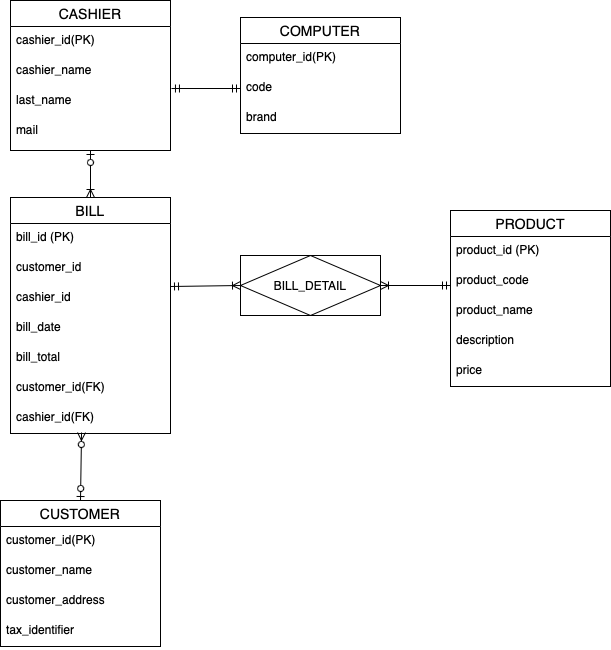

The diagram above was exported from draw.io. Its source (the exported page's mxGraphModel, read from the mxfile embedded in the PNG):
<mxGraphModel dx="1748" dy="1029" grid="1" gridSize="10" guides="1" tooltips="1" connect="1" arrows="1" fold="1" page="1" pageScale="1" pageWidth="827" pageHeight="1169" math="0" shadow="0">
  <root>
    <mxCell id="0" />
    <mxCell id="1" parent="0" />
    <mxCell id="7FqsY36gLZJTtyUe_1bn-1" value="BILL" style="swimlane;fontStyle=0;childLayout=stackLayout;horizontal=1;startSize=26;horizontalStack=0;resizeParent=1;resizeParentMax=0;resizeLast=0;collapsible=1;marginBottom=0;align=center;fontSize=14;" vertex="1" parent="1">
      <mxGeometry x="-20" y="367" width="160" height="236" as="geometry" />
    </mxCell>
    <mxCell id="7FqsY36gLZJTtyUe_1bn-2" value="bill_id (PK)" style="text;strokeColor=none;fillColor=none;spacingLeft=4;spacingRight=4;overflow=hidden;rotatable=0;points=[[0,0.5],[1,0.5]];portConstraint=eastwest;fontSize=12;whiteSpace=wrap;html=1;" vertex="1" parent="7FqsY36gLZJTtyUe_1bn-1">
      <mxGeometry y="26" width="160" height="30" as="geometry" />
    </mxCell>
    <mxCell id="7FqsY36gLZJTtyUe_1bn-3" value="customer_id" style="text;strokeColor=none;fillColor=none;spacingLeft=4;spacingRight=4;overflow=hidden;rotatable=0;points=[[0,0.5],[1,0.5]];portConstraint=eastwest;fontSize=12;whiteSpace=wrap;html=1;" vertex="1" parent="7FqsY36gLZJTtyUe_1bn-1">
      <mxGeometry y="56" width="160" height="30" as="geometry" />
    </mxCell>
    <mxCell id="7FqsY36gLZJTtyUe_1bn-4" value="cashier_id" style="text;strokeColor=none;fillColor=none;spacingLeft=4;spacingRight=4;overflow=hidden;rotatable=0;points=[[0,0.5],[1,0.5]];portConstraint=eastwest;fontSize=12;whiteSpace=wrap;html=1;" vertex="1" parent="7FqsY36gLZJTtyUe_1bn-1">
      <mxGeometry y="86" width="160" height="30" as="geometry" />
    </mxCell>
    <mxCell id="7FqsY36gLZJTtyUe_1bn-5" value="bill_date" style="text;strokeColor=none;fillColor=none;spacingLeft=4;spacingRight=4;overflow=hidden;rotatable=0;points=[[0,0.5],[1,0.5]];portConstraint=eastwest;fontSize=12;whiteSpace=wrap;html=1;" vertex="1" parent="7FqsY36gLZJTtyUe_1bn-1">
      <mxGeometry y="116" width="160" height="30" as="geometry" />
    </mxCell>
    <mxCell id="7FqsY36gLZJTtyUe_1bn-6" value="bill_total" style="text;strokeColor=none;fillColor=none;spacingLeft=4;spacingRight=4;overflow=hidden;rotatable=0;points=[[0,0.5],[1,0.5]];portConstraint=eastwest;fontSize=12;whiteSpace=wrap;html=1;" vertex="1" parent="7FqsY36gLZJTtyUe_1bn-1">
      <mxGeometry y="146" width="160" height="30" as="geometry" />
    </mxCell>
    <mxCell id="7FqsY36gLZJTtyUe_1bn-40" value="customer_id(FK)" style="text;strokeColor=none;fillColor=none;spacingLeft=4;spacingRight=4;overflow=hidden;rotatable=0;points=[[0,0.5],[1,0.5]];portConstraint=eastwest;fontSize=12;whiteSpace=wrap;html=1;" vertex="1" parent="7FqsY36gLZJTtyUe_1bn-1">
      <mxGeometry y="176" width="160" height="30" as="geometry" />
    </mxCell>
    <mxCell id="7FqsY36gLZJTtyUe_1bn-41" value="cashier_id(FK)" style="text;strokeColor=none;fillColor=none;spacingLeft=4;spacingRight=4;overflow=hidden;rotatable=0;points=[[0,0.5],[1,0.5]];portConstraint=eastwest;fontSize=12;whiteSpace=wrap;html=1;" vertex="1" parent="7FqsY36gLZJTtyUe_1bn-1">
      <mxGeometry y="206" width="160" height="30" as="geometry" />
    </mxCell>
    <mxCell id="7FqsY36gLZJTtyUe_1bn-8" value="PRODUCT" style="swimlane;fontStyle=0;childLayout=stackLayout;horizontal=1;startSize=26;horizontalStack=0;resizeParent=1;resizeParentMax=0;resizeLast=0;collapsible=1;marginBottom=0;align=center;fontSize=14;" vertex="1" parent="1">
      <mxGeometry x="420" y="380" width="160" height="176" as="geometry" />
    </mxCell>
    <mxCell id="7FqsY36gLZJTtyUe_1bn-9" value="product_id (PK)" style="text;strokeColor=none;fillColor=none;spacingLeft=4;spacingRight=4;overflow=hidden;rotatable=0;points=[[0,0.5],[1,0.5]];portConstraint=eastwest;fontSize=12;whiteSpace=wrap;html=1;" vertex="1" parent="7FqsY36gLZJTtyUe_1bn-8">
      <mxGeometry y="26" width="160" height="30" as="geometry" />
    </mxCell>
    <mxCell id="7FqsY36gLZJTtyUe_1bn-10" value="product_code" style="text;strokeColor=none;fillColor=none;spacingLeft=4;spacingRight=4;overflow=hidden;rotatable=0;points=[[0,0.5],[1,0.5]];portConstraint=eastwest;fontSize=12;whiteSpace=wrap;html=1;" vertex="1" parent="7FqsY36gLZJTtyUe_1bn-8">
      <mxGeometry y="56" width="160" height="30" as="geometry" />
    </mxCell>
    <mxCell id="7FqsY36gLZJTtyUe_1bn-11" value="product_name" style="text;strokeColor=none;fillColor=none;spacingLeft=4;spacingRight=4;overflow=hidden;rotatable=0;points=[[0,0.5],[1,0.5]];portConstraint=eastwest;fontSize=12;whiteSpace=wrap;html=1;" vertex="1" parent="7FqsY36gLZJTtyUe_1bn-8">
      <mxGeometry y="86" width="160" height="30" as="geometry" />
    </mxCell>
    <mxCell id="7FqsY36gLZJTtyUe_1bn-16" value="description" style="text;strokeColor=none;fillColor=none;spacingLeft=4;spacingRight=4;overflow=hidden;rotatable=0;points=[[0,0.5],[1,0.5]];portConstraint=eastwest;fontSize=12;whiteSpace=wrap;html=1;" vertex="1" parent="7FqsY36gLZJTtyUe_1bn-8">
      <mxGeometry y="116" width="160" height="30" as="geometry" />
    </mxCell>
    <mxCell id="7FqsY36gLZJTtyUe_1bn-17" value="price" style="text;strokeColor=none;fillColor=none;spacingLeft=4;spacingRight=4;overflow=hidden;rotatable=0;points=[[0,0.5],[1,0.5]];portConstraint=eastwest;fontSize=12;whiteSpace=wrap;html=1;" vertex="1" parent="7FqsY36gLZJTtyUe_1bn-8">
      <mxGeometry y="146" width="160" height="30" as="geometry" />
    </mxCell>
    <mxCell id="7FqsY36gLZJTtyUe_1bn-12" value="BILL_DETAIL" style="shape=associativeEntity;whiteSpace=wrap;html=1;align=center;" vertex="1" parent="1">
      <mxGeometry x="210" y="425" width="140" height="60" as="geometry" />
    </mxCell>
    <mxCell id="7FqsY36gLZJTtyUe_1bn-14" value="" style="fontSize=12;html=1;endArrow=ERoneToMany;startArrow=ERmandOne;rounded=0;exitX=1;exitY=1.1;exitDx=0;exitDy=0;entryX=0;entryY=0.5;entryDx=0;entryDy=0;exitPerimeter=0;" edge="1" parent="1" source="7FqsY36gLZJTtyUe_1bn-3" target="7FqsY36gLZJTtyUe_1bn-12">
      <mxGeometry width="100" height="100" relative="1" as="geometry">
        <mxPoint x="110" y="500" as="sourcePoint" />
        <mxPoint x="220" y="470" as="targetPoint" />
      </mxGeometry>
    </mxCell>
    <mxCell id="7FqsY36gLZJTtyUe_1bn-15" value="" style="fontSize=12;html=1;endArrow=ERoneToMany;startArrow=ERmandOne;rounded=0;entryX=1;entryY=0.5;entryDx=0;entryDy=0;" edge="1" parent="1" target="7FqsY36gLZJTtyUe_1bn-12">
      <mxGeometry width="100" height="100" relative="1" as="geometry">
        <mxPoint x="420" y="455" as="sourcePoint" />
        <mxPoint x="440" y="740" as="targetPoint" />
      </mxGeometry>
    </mxCell>
    <mxCell id="7FqsY36gLZJTtyUe_1bn-19" value="CASHIER" style="swimlane;fontStyle=0;childLayout=stackLayout;horizontal=1;startSize=26;horizontalStack=0;resizeParent=1;resizeParentMax=0;resizeLast=0;collapsible=1;marginBottom=0;align=center;fontSize=14;" vertex="1" parent="1">
      <mxGeometry x="-20" y="170" width="160" height="150" as="geometry" />
    </mxCell>
    <mxCell id="7FqsY36gLZJTtyUe_1bn-20" value="cashier_id(PK)" style="text;strokeColor=none;fillColor=none;spacingLeft=4;spacingRight=4;overflow=hidden;rotatable=0;points=[[0,0.5],[1,0.5]];portConstraint=eastwest;fontSize=12;whiteSpace=wrap;html=1;" vertex="1" parent="7FqsY36gLZJTtyUe_1bn-19">
      <mxGeometry y="26" width="160" height="30" as="geometry" />
    </mxCell>
    <mxCell id="7FqsY36gLZJTtyUe_1bn-21" value="cashier_name" style="text;strokeColor=none;fillColor=none;spacingLeft=4;spacingRight=4;overflow=hidden;rotatable=0;points=[[0,0.5],[1,0.5]];portConstraint=eastwest;fontSize=12;whiteSpace=wrap;html=1;" vertex="1" parent="7FqsY36gLZJTtyUe_1bn-19">
      <mxGeometry y="56" width="160" height="30" as="geometry" />
    </mxCell>
    <mxCell id="7FqsY36gLZJTtyUe_1bn-22" value="last_name" style="text;strokeColor=none;fillColor=none;spacingLeft=4;spacingRight=4;overflow=hidden;rotatable=0;points=[[0,0.5],[1,0.5]];portConstraint=eastwest;fontSize=12;whiteSpace=wrap;html=1;" vertex="1" parent="7FqsY36gLZJTtyUe_1bn-19">
      <mxGeometry y="86" width="160" height="30" as="geometry" />
    </mxCell>
    <mxCell id="7FqsY36gLZJTtyUe_1bn-23" value="mail" style="text;strokeColor=none;fillColor=none;spacingLeft=4;spacingRight=4;overflow=hidden;rotatable=0;points=[[0,0.5],[1,0.5]];portConstraint=eastwest;fontSize=12;whiteSpace=wrap;html=1;" vertex="1" parent="7FqsY36gLZJTtyUe_1bn-19">
      <mxGeometry y="116" width="160" height="34" as="geometry" />
    </mxCell>
    <mxCell id="7FqsY36gLZJTtyUe_1bn-27" value="" style="fontSize=12;html=1;endArrow=ERoneToMany;startArrow=ERzeroToOne;rounded=0;entryX=0.5;entryY=0;entryDx=0;entryDy=0;" edge="1" parent="1" target="7FqsY36gLZJTtyUe_1bn-1">
      <mxGeometry width="100" height="100" relative="1" as="geometry">
        <mxPoint x="60" y="320" as="sourcePoint" />
        <mxPoint x="60" y="360" as="targetPoint" />
      </mxGeometry>
    </mxCell>
    <mxCell id="7FqsY36gLZJTtyUe_1bn-28" value="CUSTOMER" style="swimlane;fontStyle=0;childLayout=stackLayout;horizontal=1;startSize=26;horizontalStack=0;resizeParent=1;resizeParentMax=0;resizeLast=0;collapsible=1;marginBottom=0;align=center;fontSize=14;" vertex="1" parent="1">
      <mxGeometry x="-30" y="670" width="160" height="146" as="geometry" />
    </mxCell>
    <mxCell id="7FqsY36gLZJTtyUe_1bn-29" value="customer_id(PK)" style="text;strokeColor=none;fillColor=none;spacingLeft=4;spacingRight=4;overflow=hidden;rotatable=0;points=[[0,0.5],[1,0.5]];portConstraint=eastwest;fontSize=12;whiteSpace=wrap;html=1;" vertex="1" parent="7FqsY36gLZJTtyUe_1bn-28">
      <mxGeometry y="26" width="160" height="30" as="geometry" />
    </mxCell>
    <mxCell id="7FqsY36gLZJTtyUe_1bn-30" value="customer_name" style="text;strokeColor=none;fillColor=none;spacingLeft=4;spacingRight=4;overflow=hidden;rotatable=0;points=[[0,0.5],[1,0.5]];portConstraint=eastwest;fontSize=12;whiteSpace=wrap;html=1;" vertex="1" parent="7FqsY36gLZJTtyUe_1bn-28">
      <mxGeometry y="56" width="160" height="30" as="geometry" />
    </mxCell>
    <mxCell id="7FqsY36gLZJTtyUe_1bn-31" value="customer_address" style="text;strokeColor=none;fillColor=none;spacingLeft=4;spacingRight=4;overflow=hidden;rotatable=0;points=[[0,0.5],[1,0.5]];portConstraint=eastwest;fontSize=12;whiteSpace=wrap;html=1;" vertex="1" parent="7FqsY36gLZJTtyUe_1bn-28">
      <mxGeometry y="86" width="160" height="30" as="geometry" />
    </mxCell>
    <mxCell id="7FqsY36gLZJTtyUe_1bn-32" value="tax_identifier" style="text;strokeColor=none;fillColor=none;spacingLeft=4;spacingRight=4;overflow=hidden;rotatable=0;points=[[0,0.5],[1,0.5]];portConstraint=eastwest;fontSize=12;whiteSpace=wrap;html=1;" vertex="1" parent="7FqsY36gLZJTtyUe_1bn-28">
      <mxGeometry y="116" width="160" height="30" as="geometry" />
    </mxCell>
    <mxCell id="7FqsY36gLZJTtyUe_1bn-33" value="" style="fontSize=12;html=1;endArrow=ERzeroToMany;startArrow=ERzeroToOne;rounded=0;exitX=0.5;exitY=0;exitDx=0;exitDy=0;entryX=0.444;entryY=0.967;entryDx=0;entryDy=0;entryPerimeter=0;" edge="1" parent="1" source="7FqsY36gLZJTtyUe_1bn-28" target="7FqsY36gLZJTtyUe_1bn-41">
      <mxGeometry width="100" height="100" relative="1" as="geometry">
        <mxPoint x="310" y="610" as="sourcePoint" />
        <mxPoint x="50" y="610" as="targetPoint" />
      </mxGeometry>
    </mxCell>
    <mxCell id="7FqsY36gLZJTtyUe_1bn-34" value="COMPUTER" style="swimlane;fontStyle=0;childLayout=stackLayout;horizontal=1;startSize=26;horizontalStack=0;resizeParent=1;resizeParentMax=0;resizeLast=0;collapsible=1;marginBottom=0;align=center;fontSize=14;" vertex="1" parent="1">
      <mxGeometry x="210" y="187" width="160" height="116" as="geometry" />
    </mxCell>
    <mxCell id="7FqsY36gLZJTtyUe_1bn-35" value="computer_id(PK)" style="text;strokeColor=none;fillColor=none;spacingLeft=4;spacingRight=4;overflow=hidden;rotatable=0;points=[[0,0.5],[1,0.5]];portConstraint=eastwest;fontSize=12;whiteSpace=wrap;html=1;" vertex="1" parent="7FqsY36gLZJTtyUe_1bn-34">
      <mxGeometry y="26" width="160" height="30" as="geometry" />
    </mxCell>
    <mxCell id="7FqsY36gLZJTtyUe_1bn-36" value="code" style="text;strokeColor=none;fillColor=none;spacingLeft=4;spacingRight=4;overflow=hidden;rotatable=0;points=[[0,0.5],[1,0.5]];portConstraint=eastwest;fontSize=12;whiteSpace=wrap;html=1;" vertex="1" parent="7FqsY36gLZJTtyUe_1bn-34">
      <mxGeometry y="56" width="160" height="30" as="geometry" />
    </mxCell>
    <mxCell id="7FqsY36gLZJTtyUe_1bn-37" value="brand" style="text;strokeColor=none;fillColor=none;spacingLeft=4;spacingRight=4;overflow=hidden;rotatable=0;points=[[0,0.5],[1,0.5]];portConstraint=eastwest;fontSize=12;whiteSpace=wrap;html=1;" vertex="1" parent="7FqsY36gLZJTtyUe_1bn-34">
      <mxGeometry y="86" width="160" height="30" as="geometry" />
    </mxCell>
    <mxCell id="7FqsY36gLZJTtyUe_1bn-42" value="" style="fontSize=12;html=1;endArrow=ERmandOne;startArrow=ERmandOne;rounded=0;exitX=1.006;exitY=0.067;exitDx=0;exitDy=0;exitPerimeter=0;entryX=0;entryY=0.5;entryDx=0;entryDy=0;" edge="1" parent="1" source="7FqsY36gLZJTtyUe_1bn-22" target="7FqsY36gLZJTtyUe_1bn-36">
      <mxGeometry width="100" height="100" relative="1" as="geometry">
        <mxPoint x="310" y="610" as="sourcePoint" />
        <mxPoint x="200" y="265" as="targetPoint" />
      </mxGeometry>
    </mxCell>
  </root>
</mxGraphModel>